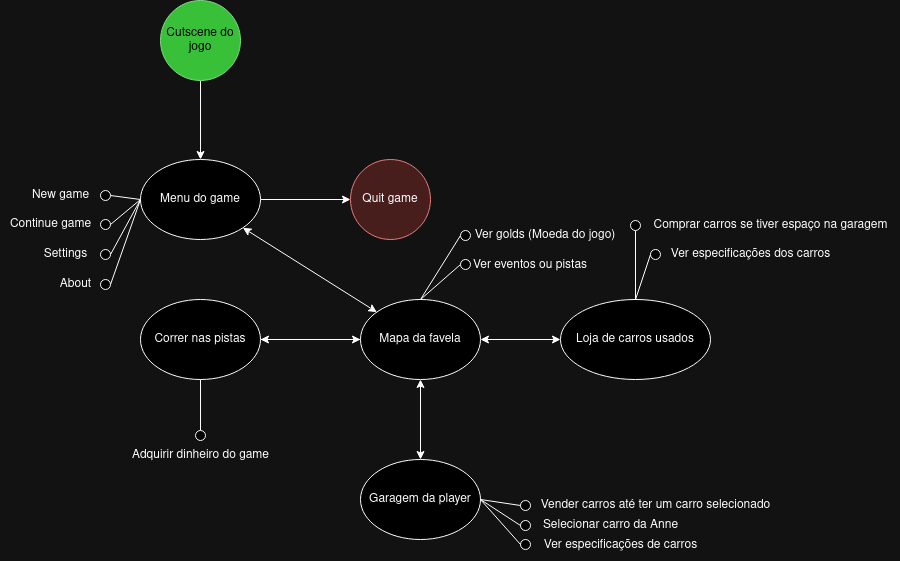

The diagram above was exported from draw.io. Its source (the exported page's mxGraphModel, read from the mxfile embedded in the PNG):
<mxGraphModel dx="810" dy="454" grid="1" gridSize="10" guides="1" tooltips="1" connect="1" arrows="1" fold="1" page="1" pageScale="1" pageWidth="1169" pageHeight="827" math="0" shadow="0">
  <root>
    <mxCell id="0" />
    <mxCell id="1" parent="0" />
    <mxCell id="xCEQDk-uB87HvejhuKcV-8" value="" style="edgeStyle=orthogonalEdgeStyle;rounded=0;orthogonalLoop=1;jettySize=auto;html=1;endArrow=none;endFill=0;entryX=0.5;entryY=0;entryDx=0;entryDy=0;" parent="1" source="xCEQDk-uB87HvejhuKcV-1" target="xCEQDk-uB87HvejhuKcV-13" edge="1">
      <mxGeometry relative="1" as="geometry">
        <mxPoint x="334" y="562" as="targetPoint" />
      </mxGeometry>
    </mxCell>
    <mxCell id="xCEQDk-uB87HvejhuKcV-10" value="" style="edgeStyle=orthogonalEdgeStyle;rounded=0;orthogonalLoop=1;jettySize=auto;html=1;" parent="1" source="xCEQDk-uB87HvejhuKcV-1" edge="1">
      <mxGeometry relative="1" as="geometry">
        <mxPoint x="494" y="472" as="targetPoint" />
      </mxGeometry>
    </mxCell>
    <mxCell id="xCEQDk-uB87HvejhuKcV-1" value="Correr nas pistas" style="ellipse;whiteSpace=wrap;html=1;" parent="1" vertex="1">
      <mxGeometry x="274" y="432" width="120" height="80" as="geometry" />
    </mxCell>
    <mxCell id="xCEQDk-uB87HvejhuKcV-61" value="" style="edgeStyle=orthogonalEdgeStyle;rounded=0;orthogonalLoop=1;jettySize=auto;html=1;" parent="1" source="xCEQDk-uB87HvejhuKcV-4" target="xCEQDk-uB87HvejhuKcV-60" edge="1">
      <mxGeometry relative="1" as="geometry" />
    </mxCell>
    <mxCell id="xCEQDk-uB87HvejhuKcV-4" value="Menu do game" style="ellipse;whiteSpace=wrap;html=1;" parent="1" vertex="1">
      <mxGeometry x="274" y="292" width="120" height="80" as="geometry" />
    </mxCell>
    <mxCell id="xCEQDk-uB87HvejhuKcV-21" value="" style="edgeStyle=orthogonalEdgeStyle;rounded=0;orthogonalLoop=1;jettySize=auto;html=1;" parent="1" source="xCEQDk-uB87HvejhuKcV-11" target="xCEQDk-uB87HvejhuKcV-1" edge="1">
      <mxGeometry relative="1" as="geometry" />
    </mxCell>
    <mxCell id="xCEQDk-uB87HvejhuKcV-24" value="" style="edgeStyle=orthogonalEdgeStyle;rounded=0;orthogonalLoop=1;jettySize=auto;html=1;startArrow=classic;startFill=1;" parent="1" source="xCEQDk-uB87HvejhuKcV-11" target="xCEQDk-uB87HvejhuKcV-23" edge="1">
      <mxGeometry relative="1" as="geometry" />
    </mxCell>
    <mxCell id="xCEQDk-uB87HvejhuKcV-26" value="" style="edgeStyle=orthogonalEdgeStyle;rounded=0;orthogonalLoop=1;jettySize=auto;html=1;startArrow=classic;startFill=1;" parent="1" source="xCEQDk-uB87HvejhuKcV-11" target="xCEQDk-uB87HvejhuKcV-25" edge="1">
      <mxGeometry relative="1" as="geometry" />
    </mxCell>
    <mxCell id="xCEQDk-uB87HvejhuKcV-11" value="Mapa da favela" style="ellipse;whiteSpace=wrap;html=1;" parent="1" vertex="1">
      <mxGeometry x="494" y="432" width="120" height="80" as="geometry" />
    </mxCell>
    <mxCell id="xCEQDk-uB87HvejhuKcV-13" value="" style="ellipse;whiteSpace=wrap;html=1;aspect=fixed;" parent="1" vertex="1">
      <mxGeometry x="329" y="563" width="10" height="10" as="geometry" />
    </mxCell>
    <mxCell id="xCEQDk-uB87HvejhuKcV-14" value="Adquirir dinheiro do game" style="text;html=1;align=center;verticalAlign=middle;resizable=0;points=[];autosize=1;strokeColor=none;fillColor=none;" parent="1" vertex="1">
      <mxGeometry x="254" y="573" width="160" height="30" as="geometry" />
    </mxCell>
    <mxCell id="xCEQDk-uB87HvejhuKcV-20" value="" style="edgeStyle=orthogonalEdgeStyle;rounded=0;orthogonalLoop=1;jettySize=auto;html=1;entryX=0.5;entryY=0;entryDx=0;entryDy=0;" parent="1" source="xCEQDk-uB87HvejhuKcV-16" target="xCEQDk-uB87HvejhuKcV-4" edge="1">
      <mxGeometry relative="1" as="geometry">
        <mxPoint x="334" y="233" as="targetPoint" />
      </mxGeometry>
    </mxCell>
    <mxCell id="xCEQDk-uB87HvejhuKcV-16" value="Cutscene do jogo" style="ellipse;whiteSpace=wrap;html=1;aspect=fixed;fillColor=#008a00;strokeColor=#005700;fontColor=#ffffff;" parent="1" vertex="1">
      <mxGeometry x="294" y="133" width="80" height="80" as="geometry" />
    </mxCell>
    <mxCell id="xCEQDk-uB87HvejhuKcV-22" value="" style="endArrow=classic;startArrow=classic;html=1;rounded=0;entryX=1;entryY=1;entryDx=0;entryDy=0;" parent="1" source="xCEQDk-uB87HvejhuKcV-11" target="xCEQDk-uB87HvejhuKcV-4" edge="1">
      <mxGeometry width="50" height="50" relative="1" as="geometry">
        <mxPoint x="534" y="433" as="sourcePoint" />
        <mxPoint x="584" y="383" as="targetPoint" />
      </mxGeometry>
    </mxCell>
    <mxCell id="xCEQDk-uB87HvejhuKcV-23" value="Garagem da player" style="ellipse;whiteSpace=wrap;html=1;" parent="1" vertex="1">
      <mxGeometry x="494" y="592" width="120" height="80" as="geometry" />
    </mxCell>
    <mxCell id="xCEQDk-uB87HvejhuKcV-25" value="Loja de carros usados" style="ellipse;whiteSpace=wrap;html=1;" parent="1" vertex="1">
      <mxGeometry x="694" y="432" width="150" height="80" as="geometry" />
    </mxCell>
    <mxCell id="xCEQDk-uB87HvejhuKcV-28" value="" style="ellipse;whiteSpace=wrap;html=1;aspect=fixed;" parent="1" vertex="1">
      <mxGeometry x="654" y="633" width="10" height="10" as="geometry" />
    </mxCell>
    <mxCell id="xCEQDk-uB87HvejhuKcV-29" value="Vender carros até ter um carro selecionado" style="text;html=1;align=center;verticalAlign=middle;resizable=0;points=[];autosize=1;strokeColor=none;fillColor=none;" parent="1" vertex="1">
      <mxGeometry x="664" y="623" width="250" height="30" as="geometry" />
    </mxCell>
    <mxCell id="xCEQDk-uB87HvejhuKcV-30" value="Selecionar carro da Anne" style="text;html=1;align=center;verticalAlign=middle;resizable=0;points=[];autosize=1;strokeColor=none;fillColor=none;" parent="1" vertex="1">
      <mxGeometry x="664" y="643" width="160" height="30" as="geometry" />
    </mxCell>
    <mxCell id="xCEQDk-uB87HvejhuKcV-33" value="" style="ellipse;whiteSpace=wrap;html=1;aspect=fixed;" parent="1" vertex="1">
      <mxGeometry x="654" y="653" width="10" height="10" as="geometry" />
    </mxCell>
    <mxCell id="xCEQDk-uB87HvejhuKcV-34" value="" style="endArrow=none;html=1;rounded=0;exitX=0.5;exitY=0;exitDx=0;exitDy=0;" parent="1" source="xCEQDk-uB87HvejhuKcV-25" edge="1">
      <mxGeometry width="50" height="50" relative="1" as="geometry">
        <mxPoint x="444" y="293" as="sourcePoint" />
        <mxPoint x="769" y="363" as="targetPoint" />
      </mxGeometry>
    </mxCell>
    <mxCell id="xCEQDk-uB87HvejhuKcV-35" value="" style="ellipse;whiteSpace=wrap;html=1;aspect=fixed;" parent="1" vertex="1">
      <mxGeometry x="764" y="353" width="10" height="10" as="geometry" />
    </mxCell>
    <mxCell id="xCEQDk-uB87HvejhuKcV-36" value="Comprar carros se tiver espaço na garagem" style="text;html=1;align=center;verticalAlign=middle;resizable=0;points=[];autosize=1;strokeColor=none;fillColor=none;" parent="1" vertex="1">
      <mxGeometry x="774" y="343" width="260" height="30" as="geometry" />
    </mxCell>
    <mxCell id="xCEQDk-uB87HvejhuKcV-37" value="" style="endArrow=none;html=1;rounded=0;exitX=0.5;exitY=0;exitDx=0;exitDy=0;entryX=0;entryY=0.5;entryDx=0;entryDy=0;" parent="1" source="xCEQDk-uB87HvejhuKcV-25" target="xCEQDk-uB87HvejhuKcV-38" edge="1">
      <mxGeometry width="50" height="50" relative="1" as="geometry">
        <mxPoint x="779" y="442" as="sourcePoint" />
        <mxPoint x="784" y="383" as="targetPoint" />
      </mxGeometry>
    </mxCell>
    <mxCell id="xCEQDk-uB87HvejhuKcV-38" value="" style="ellipse;whiteSpace=wrap;html=1;aspect=fixed;" parent="1" vertex="1">
      <mxGeometry x="784" y="382" width="10" height="10" as="geometry" />
    </mxCell>
    <mxCell id="xCEQDk-uB87HvejhuKcV-39" value="Ver especificações dos carros" style="text;html=1;align=center;verticalAlign=middle;resizable=0;points=[];autosize=1;strokeColor=none;fillColor=none;" parent="1" vertex="1">
      <mxGeometry x="794" y="372" width="180" height="30" as="geometry" />
    </mxCell>
    <mxCell id="xCEQDk-uB87HvejhuKcV-40" value="" style="endArrow=none;html=1;rounded=0;exitX=1;exitY=0.5;exitDx=0;exitDy=0;entryX=0;entryY=0.5;entryDx=0;entryDy=0;" parent="1" source="xCEQDk-uB87HvejhuKcV-23" target="xCEQDk-uB87HvejhuKcV-28" edge="1">
      <mxGeometry width="50" height="50" relative="1" as="geometry">
        <mxPoint x="664" y="683" as="sourcePoint" />
        <mxPoint x="714" y="633" as="targetPoint" />
      </mxGeometry>
    </mxCell>
    <mxCell id="xCEQDk-uB87HvejhuKcV-41" value="" style="endArrow=none;html=1;rounded=0;exitX=1;exitY=0.5;exitDx=0;exitDy=0;entryX=0;entryY=0.5;entryDx=0;entryDy=0;" parent="1" source="xCEQDk-uB87HvejhuKcV-23" target="xCEQDk-uB87HvejhuKcV-33" edge="1">
      <mxGeometry width="50" height="50" relative="1" as="geometry">
        <mxPoint x="624" y="642" as="sourcePoint" />
        <mxPoint x="664" y="648" as="targetPoint" />
      </mxGeometry>
    </mxCell>
    <mxCell id="xCEQDk-uB87HvejhuKcV-42" value="" style="ellipse;whiteSpace=wrap;html=1;aspect=fixed;" parent="1" vertex="1">
      <mxGeometry x="654" y="672" width="10" height="10" as="geometry" />
    </mxCell>
    <mxCell id="xCEQDk-uB87HvejhuKcV-43" value="" style="endArrow=none;html=1;rounded=0;exitX=1;exitY=0.5;exitDx=0;exitDy=0;entryX=0;entryY=0.5;entryDx=0;entryDy=0;" parent="1" source="xCEQDk-uB87HvejhuKcV-23" target="xCEQDk-uB87HvejhuKcV-42" edge="1">
      <mxGeometry width="50" height="50" relative="1" as="geometry">
        <mxPoint x="624" y="642" as="sourcePoint" />
        <mxPoint x="664" y="668" as="targetPoint" />
      </mxGeometry>
    </mxCell>
    <mxCell id="xCEQDk-uB87HvejhuKcV-44" value="&lt;div&gt;Ver especificações de carros&lt;/div&gt;" style="text;html=1;align=center;verticalAlign=middle;resizable=0;points=[];autosize=1;strokeColor=none;fillColor=none;" parent="1" vertex="1">
      <mxGeometry x="664" y="663" width="180" height="30" as="geometry" />
    </mxCell>
    <mxCell id="xCEQDk-uB87HvejhuKcV-45" value="" style="endArrow=none;html=1;rounded=0;exitX=0;exitY=0.5;exitDx=0;exitDy=0;entryX=1;entryY=0.5;entryDx=0;entryDy=0;" parent="1" source="xCEQDk-uB87HvejhuKcV-4" target="xCEQDk-uB87HvejhuKcV-46" edge="1">
      <mxGeometry width="50" height="50" relative="1" as="geometry">
        <mxPoint x="434" y="353" as="sourcePoint" />
        <mxPoint x="244" y="332" as="targetPoint" />
      </mxGeometry>
    </mxCell>
    <mxCell id="xCEQDk-uB87HvejhuKcV-46" value="" style="ellipse;whiteSpace=wrap;html=1;aspect=fixed;" parent="1" vertex="1">
      <mxGeometry x="234" y="323" width="10" height="10" as="geometry" />
    </mxCell>
    <mxCell id="xCEQDk-uB87HvejhuKcV-47" value="New game" style="text;html=1;align=center;verticalAlign=middle;resizable=0;points=[];autosize=1;strokeColor=none;fillColor=none;" parent="1" vertex="1">
      <mxGeometry x="154" y="313" width="80" height="30" as="geometry" />
    </mxCell>
    <mxCell id="xCEQDk-uB87HvejhuKcV-48" value="Continue game" style="text;html=1;align=center;verticalAlign=middle;resizable=0;points=[];autosize=1;strokeColor=none;fillColor=none;" parent="1" vertex="1">
      <mxGeometry x="134" y="342" width="100" height="30" as="geometry" />
    </mxCell>
    <mxCell id="xCEQDk-uB87HvejhuKcV-49" value="Settings" style="text;html=1;align=center;verticalAlign=middle;resizable=0;points=[];autosize=1;strokeColor=none;fillColor=none;" parent="1" vertex="1">
      <mxGeometry x="164" y="372" width="70" height="30" as="geometry" />
    </mxCell>
    <mxCell id="xCEQDk-uB87HvejhuKcV-50" value="About" style="text;html=1;align=center;verticalAlign=middle;resizable=0;points=[];autosize=1;strokeColor=none;fillColor=none;" parent="1" vertex="1">
      <mxGeometry x="184" y="402" width="50" height="30" as="geometry" />
    </mxCell>
    <mxCell id="xCEQDk-uB87HvejhuKcV-52" value="" style="ellipse;whiteSpace=wrap;html=1;aspect=fixed;" parent="1" vertex="1">
      <mxGeometry x="234" y="352" width="10" height="10" as="geometry" />
    </mxCell>
    <mxCell id="xCEQDk-uB87HvejhuKcV-53" value="" style="ellipse;whiteSpace=wrap;html=1;aspect=fixed;" parent="1" vertex="1">
      <mxGeometry x="234" y="382" width="10" height="10" as="geometry" />
    </mxCell>
    <mxCell id="xCEQDk-uB87HvejhuKcV-54" value="" style="ellipse;whiteSpace=wrap;html=1;aspect=fixed;" parent="1" vertex="1">
      <mxGeometry x="234" y="412" width="10" height="10" as="geometry" />
    </mxCell>
    <mxCell id="xCEQDk-uB87HvejhuKcV-56" value="" style="endArrow=none;html=1;rounded=0;exitX=0;exitY=0.5;exitDx=0;exitDy=0;entryX=1;entryY=0.5;entryDx=0;entryDy=0;" parent="1" source="xCEQDk-uB87HvejhuKcV-4" target="xCEQDk-uB87HvejhuKcV-52" edge="1">
      <mxGeometry width="50" height="50" relative="1" as="geometry">
        <mxPoint x="284" y="342" as="sourcePoint" />
        <mxPoint x="254" y="338" as="targetPoint" />
      </mxGeometry>
    </mxCell>
    <mxCell id="xCEQDk-uB87HvejhuKcV-57" value="" style="endArrow=none;html=1;rounded=0;exitX=0;exitY=0.5;exitDx=0;exitDy=0;entryX=1;entryY=0.5;entryDx=0;entryDy=0;" parent="1" source="xCEQDk-uB87HvejhuKcV-4" target="xCEQDk-uB87HvejhuKcV-53" edge="1">
      <mxGeometry width="50" height="50" relative="1" as="geometry">
        <mxPoint x="294" y="352" as="sourcePoint" />
        <mxPoint x="264" y="348" as="targetPoint" />
      </mxGeometry>
    </mxCell>
    <mxCell id="xCEQDk-uB87HvejhuKcV-58" value="" style="endArrow=none;html=1;rounded=0;exitX=0;exitY=0.5;exitDx=0;exitDy=0;entryX=1;entryY=0.5;entryDx=0;entryDy=0;" parent="1" source="xCEQDk-uB87HvejhuKcV-4" target="xCEQDk-uB87HvejhuKcV-54" edge="1">
      <mxGeometry width="50" height="50" relative="1" as="geometry">
        <mxPoint x="304" y="362" as="sourcePoint" />
        <mxPoint x="274" y="358" as="targetPoint" />
      </mxGeometry>
    </mxCell>
    <mxCell id="xCEQDk-uB87HvejhuKcV-60" value="Quit game" style="ellipse;whiteSpace=wrap;html=1;rotation=0;fillColor=#f8cecc;strokeColor=#b85450;" parent="1" vertex="1">
      <mxGeometry x="484" y="292" width="80" height="80" as="geometry" />
    </mxCell>
    <mxCell id="4S0Jlr4Oq2cSx7eKV20G-1" value="" style="endArrow=none;html=1;rounded=0;exitX=0.5;exitY=0;exitDx=0;exitDy=0;entryX=0;entryY=0.5;entryDx=0;entryDy=0;" parent="1" source="xCEQDk-uB87HvejhuKcV-11" target="4S0Jlr4Oq2cSx7eKV20G-2" edge="1">
      <mxGeometry width="50" height="50" relative="1" as="geometry">
        <mxPoint x="484" y="383" as="sourcePoint" />
        <mxPoint x="594" y="373" as="targetPoint" />
      </mxGeometry>
    </mxCell>
    <mxCell id="4S0Jlr4Oq2cSx7eKV20G-2" value="" style="ellipse;whiteSpace=wrap;html=1;aspect=fixed;" parent="1" vertex="1">
      <mxGeometry x="594" y="363" width="10" height="10" as="geometry" />
    </mxCell>
    <mxCell id="4S0Jlr4Oq2cSx7eKV20G-3" value="Ver golds (Moeda do jogo)" style="text;html=1;align=center;verticalAlign=middle;whiteSpace=wrap;rounded=0;" parent="1" vertex="1">
      <mxGeometry x="604" y="353" width="150" height="30" as="geometry" />
    </mxCell>
    <mxCell id="4S0Jlr4Oq2cSx7eKV20G-5" value="" style="endArrow=none;html=1;rounded=0;exitX=0.5;exitY=0;exitDx=0;exitDy=0;entryX=0;entryY=0.5;entryDx=0;entryDy=0;" parent="1" source="xCEQDk-uB87HvejhuKcV-11" target="4S0Jlr4Oq2cSx7eKV20G-6" edge="1">
      <mxGeometry width="50" height="50" relative="1" as="geometry">
        <mxPoint x="564" y="442" as="sourcePoint" />
        <mxPoint x="594" y="403" as="targetPoint" />
      </mxGeometry>
    </mxCell>
    <mxCell id="4S0Jlr4Oq2cSx7eKV20G-6" value="" style="ellipse;whiteSpace=wrap;html=1;aspect=fixed;" parent="1" vertex="1">
      <mxGeometry x="594" y="392" width="10" height="10" as="geometry" />
    </mxCell>
    <mxCell id="4S0Jlr4Oq2cSx7eKV20G-7" value="Ver eventos ou pistas" style="text;html=1;align=center;verticalAlign=middle;whiteSpace=wrap;rounded=0;" parent="1" vertex="1">
      <mxGeometry x="604" y="383" width="120" height="30" as="geometry" />
    </mxCell>
  </root>
</mxGraphModel>